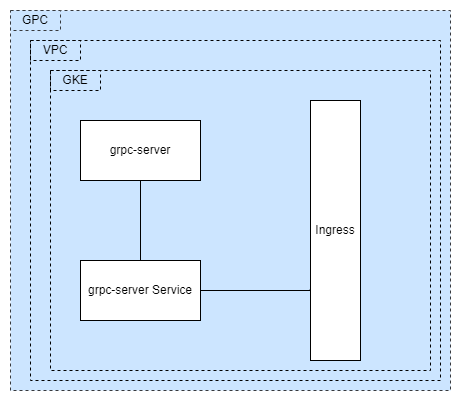

The diagram above was exported from draw.io. Its source (the exported page's mxGraphModel, read from the mxfile embedded in the PNG):
<mxGraphModel dx="820" dy="415" grid="1" gridSize="10" guides="1" tooltips="1" connect="1" arrows="1" fold="1" page="1" pageScale="1" pageWidth="850" pageHeight="1100" math="0" shadow="0">
  <root>
    <mxCell id="0" />
    <mxCell id="1" parent="0" />
    <mxCell id="VjCXyrpMqlW8RH8eqWxh-13" value="" style="rounded=0;whiteSpace=wrap;html=1;fillColor=none;dashed=1;" vertex="1" parent="1">
      <mxGeometry x="80" y="150" width="410" height="340" as="geometry" />
    </mxCell>
    <mxCell id="VjCXyrpMqlW8RH8eqWxh-1" value="" style="rounded=0;whiteSpace=wrap;html=1;fillColor=#cce5ff;dashed=1;strokeColor=#36393d;" vertex="1" parent="1">
      <mxGeometry x="60" y="120" width="440" height="380" as="geometry" />
    </mxCell>
    <mxCell id="VjCXyrpMqlW8RH8eqWxh-14" value="" style="rounded=0;whiteSpace=wrap;html=1;fillColor=none;dashed=1;" vertex="1" parent="1">
      <mxGeometry x="80" y="150" width="410" height="340" as="geometry" />
    </mxCell>
    <mxCell id="VjCXyrpMqlW8RH8eqWxh-16" value="" style="rounded=0;whiteSpace=wrap;html=1;fillColor=none;dashed=1;" vertex="1" parent="1">
      <mxGeometry x="100" y="180" width="380" height="300" as="geometry" />
    </mxCell>
    <mxCell id="VjCXyrpMqlW8RH8eqWxh-3" value="GPC" style="rounded=0;whiteSpace=wrap;html=1;fillColor=#cce5ff;dashed=1;strokeColor=#36393d;" vertex="1" parent="1">
      <mxGeometry x="60" y="120" width="50" height="20" as="geometry" />
    </mxCell>
    <mxCell id="VjCXyrpMqlW8RH8eqWxh-15" value="VPC" style="rounded=0;whiteSpace=wrap;html=1;fillColor=none;dashed=1;" vertex="1" parent="1">
      <mxGeometry x="80" y="150" width="50" height="20" as="geometry" />
    </mxCell>
    <mxCell id="VjCXyrpMqlW8RH8eqWxh-17" value="GKE" style="rounded=0;whiteSpace=wrap;html=1;fillColor=none;dashed=1;" vertex="1" parent="1">
      <mxGeometry x="100" y="180" width="50" height="20" as="geometry" />
    </mxCell>
    <mxCell id="VjCXyrpMqlW8RH8eqWxh-19" value="" style="group" vertex="1" connectable="0" parent="1">
      <mxGeometry x="130" y="210" width="310" height="260" as="geometry" />
    </mxCell>
    <mxCell id="VjCXyrpMqlW8RH8eqWxh-26" style="edgeStyle=orthogonalEdgeStyle;rounded=0;orthogonalLoop=1;jettySize=auto;html=1;entryX=0.5;entryY=0;entryDx=0;entryDy=0;endArrow=none;endFill=0;exitX=0.5;exitY=1;exitDx=0;exitDy=0;" edge="1" parent="VjCXyrpMqlW8RH8eqWxh-19" source="VjCXyrpMqlW8RH8eqWxh-5" target="VjCXyrpMqlW8RH8eqWxh-4">
      <mxGeometry relative="1" as="geometry">
        <mxPoint x="80" y="140" as="sourcePoint" />
      </mxGeometry>
    </mxCell>
    <mxCell id="VjCXyrpMqlW8RH8eqWxh-27" style="edgeStyle=orthogonalEdgeStyle;rounded=0;orthogonalLoop=1;jettySize=auto;html=1;endArrow=none;endFill=0;entryX=-0.006;entryY=0.726;entryDx=0;entryDy=0;entryPerimeter=0;" edge="1" parent="VjCXyrpMqlW8RH8eqWxh-19" source="VjCXyrpMqlW8RH8eqWxh-4" target="VjCXyrpMqlW8RH8eqWxh-9">
      <mxGeometry relative="1" as="geometry">
        <mxPoint x="230" y="192" as="targetPoint" />
        <Array as="points">
          <mxPoint x="230" y="190" />
        </Array>
      </mxGeometry>
    </mxCell>
    <mxCell id="VjCXyrpMqlW8RH8eqWxh-4" value="grpc-server Service" style="rounded=0;whiteSpace=wrap;html=1;fillColor=default;" vertex="1" parent="VjCXyrpMqlW8RH8eqWxh-19">
      <mxGeometry y="160" width="120" height="60" as="geometry" />
    </mxCell>
    <mxCell id="VjCXyrpMqlW8RH8eqWxh-5" value="grpc-server" style="rounded=0;whiteSpace=wrap;html=1;" vertex="1" parent="VjCXyrpMqlW8RH8eqWxh-19">
      <mxGeometry y="20" width="120" height="60" as="geometry" />
    </mxCell>
    <mxCell id="VjCXyrpMqlW8RH8eqWxh-9" value="Ingress" style="rounded=0;whiteSpace=wrap;html=1;fillColor=default;" vertex="1" parent="VjCXyrpMqlW8RH8eqWxh-19">
      <mxGeometry x="230" width="50" height="260" as="geometry" />
    </mxCell>
  </root>
</mxGraphModel>